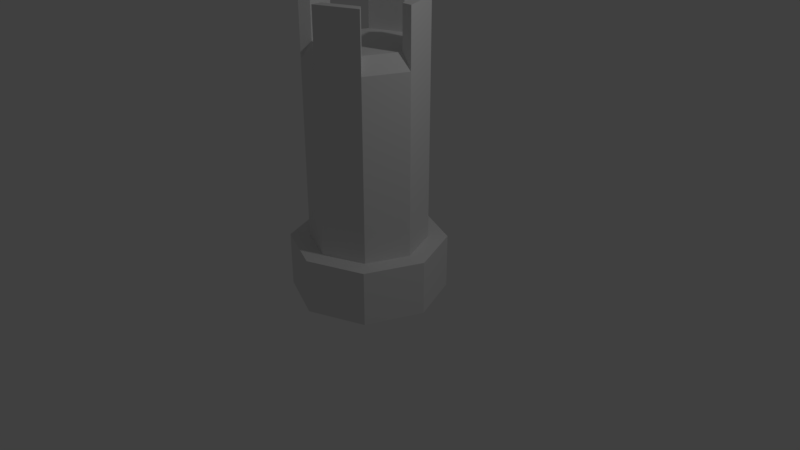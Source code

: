 # Source: Torch1.blend  (saved by Blender 2.79.0; exported with 4.5.12 LTS)
import bpy
from mathutils import Matrix  # noqa: F401  (used for matrix-valued properties, if any)

bpy.ops.wm.read_factory_settings(use_empty=True)
scene = bpy.context.scene
scene.name = 'Scene'

# ---- collections
col_collection_1 = bpy.data.collections.new('Collection 1'); scene.collection.children.link(col_collection_1)

# ---- world
world_world = bpy.data.worlds.new('World'); scene.world = world_world
world_world.color = (0.05088, 0.05088, 0.05088)
world_world.use_sun_shadow = False
world_world.sun_shadow_jitter_overblur = 0.0
world_world.cycles.sampling_method = 'MANUAL'

# ---- cameras
cam_camera = bpy.data.cameras.new('Camera')
cam_camera.clip_end = 100.0
cam_camera.lens = 35.0
cam_camera.sensor_width = 32.0
cam_camera.sensor_height = 18.0
cam_camera.ortho_scale = 7.314
cam_camera.dof.focus_distance = 0.0
cam_camera.dof.aperture_fstop = 128.0

# ---- lights
light_lamp = bpy.data.lights.new('Lamp', 'POINT')
light_lamp.transmission_factor = 0.0
light_lamp.cutoff_distance = 30.0
light_lamp.energy = 100.0
light_lamp.shadow_buffer_clip_start = 1.001
light_lamp.shadow_soft_size = 0.1
light_lamp.shadow_maximum_resolution = 0.006
light_lamp.use_absolute_resolution = True

# ---- meshes
me_plane = bpy.data.meshes.new('Plane')
me_plane.from_pydata([(-1.288e-08, 0.7531, 0.1818), (-0.5325, 0.5325, 2.568), (0.0, 1.0, -0.4369), (0.0, 1.0, 0.2689), (0.7071, 0.7071, -0.4369), (0.7071, 0.7071, 0.2689), (1.0, -4.371e-08, -0.4369), (1.0, -4.371e-08, 0.2689), (0.7071, -0.7071, -0.4369), (0.7071, -0.7071, 0.2689), (-8.742e-08, -1.0, -0.4369), (-8.742e-08, -1.0, 0.2689), (-0.7071, -0.7071, -0.4369), (-0.7071, -0.7071, 0.2689), (-1.0, 1.192e-08, -0.4369), (-1.0, 1.192e-08, 0.2689), (-0.7071, 0.7071, -0.4369), (-0.7071, 0.7071, 0.2689), (-0.7531, 8.981e-09, 2.568), (0.5325, 0.5325, 0.1818), (-3.332e-09, 0.7531, 2.568), (0.7531, -3.292e-08, 0.1818), (0.5325, -0.5325, 2.568), (0.5325, -0.5325, 0.1818), (0.5325, 0.5325, 2.568), (-7.871e-08, -0.7531, 0.1818), (0.7531, -3.292e-08, 2.568), (-0.5325, -0.5325, 0.1818), (-6.917e-08, -0.7531, 2.568), (-0.7531, 8.981e-09, 0.1818), (-0.5325, -0.5325, 2.568), (-0.5325, 0.5325, 0.1818), (-9.67e-09, 0.6172, 2.763), (-0.4364, 0.4364, 2.763), (-0.6172, 6.015e-09, 2.763), (-0.4364, -0.4364, 2.763), (0.4364, -0.4364, 2.763), (0.6172, -2.832e-08, 2.763), (0.4364, 0.4364, 2.763), (-6.362e-08, -0.6172, 2.763), (-2.074e-08, 0.7531, 3.297), (-0.5325, 0.5325, 3.297), (-0.7531, 8.981e-09, 3.297), (-0.5325, -0.5325, 3.297), (-8.657e-08, -0.7531, 3.297), (0.5325, -0.5325, 3.297), (0.7531, -3.292e-08, 3.297), (0.5325, 0.5325, 3.297), (-2.708e-08, 0.6172, 3.297), (-0.4364, 0.4364, 3.297), (-0.6172, 6.015e-09, 3.297), (-0.4364, -0.4364, 3.297), (-8.103e-08, -0.6172, 3.297), (0.4364, -0.4364, 3.297), (0.6172, -2.832e-08, 3.297), (0.4364, 0.4364, 3.297)], [], [(19, 21, 23, 25, 27, 29, 31, 0), (2, 3, 5, 4), (25, 23, 22, 28), (4, 5, 7, 6), (23, 21, 26, 22), (6, 7, 9, 8), (31, 29, 18, 1), (8, 9, 11, 10), (0, 31, 1, 20), (19, 0, 20, 24), (10, 11, 13, 12), (29, 27, 30, 18), (21, 19, 24, 26), (12, 13, 15, 14), (5, 3, 17, 15, 13, 11, 9, 7), (27, 25, 28, 30), (14, 15, 17, 16), (37, 26, 46, 54), (16, 17, 3, 2), (38, 32, 33, 34, 35, 39, 36, 37), (24, 38, 55, 47), (1, 18, 34, 33), (30, 28, 39, 35), (32, 20, 40, 48), (24, 20, 32, 38), (22, 26, 37, 36), (33, 32, 48, 49), (46, 47, 55, 54), (44, 45, 53, 52), (42, 43, 51, 50), (40, 41, 49, 48), (18, 30, 43, 42), (35, 34, 50, 51), (28, 22, 45, 44), (22, 36, 53, 45), (39, 28, 44, 52), (26, 24, 47, 46), (34, 18, 42, 50), (36, 39, 52, 53), (1, 33, 49, 41), (38, 37, 54, 55), (30, 35, 51, 43), (20, 1, 41, 40)])
me_plane.use_remesh_preserve_volume = False
me_plane.use_remesh_preserve_attributes = False
me_plane.use_mirror_vertex_groups = False
me_plane.update()

# ---- objects
ob_plane = bpy.data.objects.new('Plane', me_plane)
ob_lamp = bpy.data.objects.new('Lamp', light_lamp)
ob_camera = bpy.data.objects.new('Camera', cam_camera)

# ---- transforms, parenting, visibility, modifiers, constraints
ob_plane.location = (0.0, 0.0, 0.0)
ob_plane.lineart.crease_threshold = 0.0
ob_lamp.location = (4.076, 1.005, 5.904)
ob_lamp.rotation_euler = (0.6503, 0.05522, 1.866)
ob_lamp.lock_rotations_4d = False
ob_lamp.empty_display_type = 'ARROWS'
ob_lamp.color = (0.0, 0.0, 0.0, 0.0)
ob_lamp.lineart.crease_threshold = 0.0
ob_camera.location = (7.481, -6.508, 5.344)
ob_camera.rotation_euler = (1.109, 0.0, 0.8149)
ob_camera.lock_rotations_4d = False
ob_camera.empty_display_type = 'ARROWS'
ob_camera.color = (0.0, 0.0, 0.0, 0.0)
ob_camera.display_type = 'WIRE'
ob_camera.lineart.crease_threshold = 0.0

# ---- collection membership
col_collection_1.objects.link(ob_plane)
col_collection_1.objects.link(ob_lamp)
col_collection_1.objects.link(ob_camera)

# ---- scene / render settings (as saved in the file)
scene.camera = ob_camera
scene.frame_start = 1; scene.frame_end = 250; scene.frame_set(1)
scene.render.engine = 'BLENDER_EEVEE_NEXT'
scene.render.resolution_percentage = 50
scene.render.dither_intensity = 0.0
scene.cycles.use_denoising = False
scene.cycles.samples = 128
scene.cycles.sampling_pattern = 'TABULATED_SOBOL'
scene.cycles.use_adaptive_sampling = False
scene.cycles.use_light_tree = False
scene.cycles.blur_glossy = 0.0
scene.cycles.sample_clamp_indirect = 0.0
scene.view_settings.view_transform = 'Standard'
bpy.context.view_layer.update()
